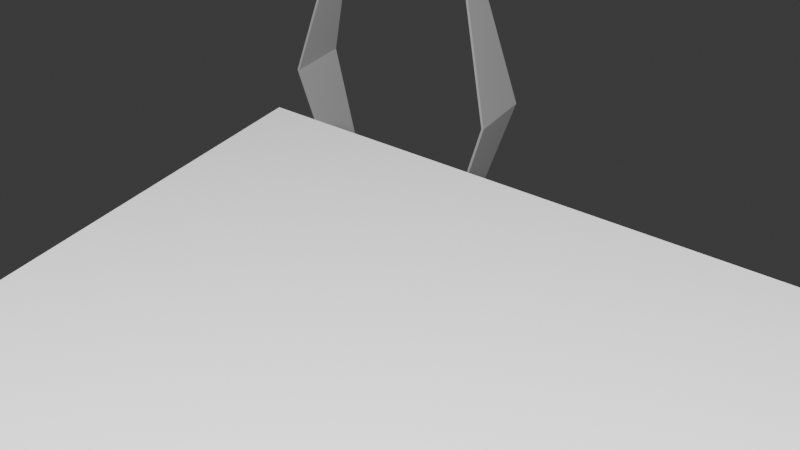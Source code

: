 # Source: interphase_power.blend  (saved by Blender 5.0.119; exported with 4.5.12 LTS)
import bpy
from mathutils import Matrix  # noqa: F401  (used for matrix-valued properties, if any)

bpy.ops.wm.read_factory_settings(use_empty=True)
scene = bpy.context.scene
scene.name = 'Scene'

# ---- collections
col_collection = bpy.data.collections.new('Collection'); scene.collection.children.link(col_collection)

# ---- materials (node trees are filled in below, after node groups)
mat_sbx_33 = bpy.data.materials.new('SBX_33')
mat_sbx_33e64 = bpy.data.materials.new('SBX_33E64')

# ---- material node trees
mat_sbx_33.use_nodes = True; mat_sbx_33.node_tree.nodes.clear()
_N = mat_sbx_33.node_tree.nodes; _L = mat_sbx_33.node_tree.links
n0 = _N.new('ShaderNodeBsdfPrincipled'); n0.name = 'Principled BSDF'; n0.location = (-200, 100)
n1 = _N.new('ShaderNodeOutputMaterial'); n1.name = 'Material Output'; n1.location = (200, 100)
_L.new(n0.outputs[0], n1.inputs[0])
n1.is_active_output = True
mat_sbx_33e64.use_nodes = True; mat_sbx_33e64.node_tree.nodes.clear()
_N = mat_sbx_33e64.node_tree.nodes; _L = mat_sbx_33e64.node_tree.links
n0 = _N.new('ShaderNodeBsdfPrincipled'); n0.name = 'Principled BSDF'; n0.location = (-200, 100)
n1 = _N.new('ShaderNodeOutputMaterial'); n1.name = 'Material Output'; n1.location = (200, 100)
_L.new(n0.outputs[0], n1.inputs[0])
n1.is_active_output = True

# ---- world
world_world = bpy.data.worlds.new('World'); scene.world = world_world
world_world.use_nodes = True; world_world.node_tree.nodes.clear()
_N = world_world.node_tree.nodes; _L = world_world.node_tree.links
n0 = _N.new('ShaderNodeOutputWorld'); n0.name = 'World Output'; n0.location = (200, 100)
n1 = _N.new('ShaderNodeBackground'); n1.name = 'Background'; n1.location = (-200, 100)
n1.inputs[0].default_value = (0.05088, 0.05088, 0.05088, 1.0)
_L.new(n1.outputs[0], n0.inputs[0])
n0.is_active_output = True
world_world.color = (0.05088, 0.05088, 0.05088)
world_world.sun_shadow_jitter_overblur = 0.0

# ---- cameras
cam_camera = bpy.data.cameras.new('Camera')
cam_camera.clip_end = 100.0
cam_camera.ortho_scale = 7.314

# ---- lights
light_light = bpy.data.lights.new('Light', 'POINT')
light_light.exposure = -1.868
light_light.energy = 5000.0
light_light.shadow_soft_size = 0.1

# ---- meshes
me_cube_004 = bpy.data.meshes.new('Cube.004')
me_cube_004.from_pydata([(-1.0, -1.0, -1.0), (-1.0, -1.0, 1.0), (-1.0, 1.0, -1.0), (-1.0, 1.0, 1.0), (1.0, -1.0, -1.0), (1.0, -1.0, 1.0), (1.0, 1.0, -1.0), (1.0, 1.0, 1.0)], [], [(0, 1, 3, 2), (2, 3, 7, 6), (6, 7, 5, 4), (4, 5, 1, 0), (2, 6, 4, 0), (7, 3, 1, 5)])
_uv = me_cube_004.uv_layers.new(name='UVMap')
_uv.uv.foreach_set('vector', [0.375, 0.0, 0.625, 0.0, 0.625, 0.25, 0.375, 0.25, 0.375, 0.25, 0.625, 0.25, 0.625, 0.5, 0.375, 0.5, 0.375, 0.5, 0.625, 0.5, 0.625, 0.75, 0.375, 0.75, 0.375, 0.75, 0.625, 0.75, 0.625, 1.0, 0.375, 1.0, 0.125, 0.5, 0.375, 0.5, 0.375, 0.75, 0.125, 0.75, 0.625, 0.5, 0.875, 0.5, 0.875, 0.75, 0.625, 0.75])
me_cube_004.update()
me_cube = bpy.data.meshes.new('Cube')
me_cube.from_pydata([(1.0, -0.5, 5.96e-08), (0.4343, -0.1716, 0.1644), (-1.0, -0.5, 5.96e-08), (-0.4343, -0.1716, 0.1644), (1.0, 0.5, 5.96e-08), (0.4343, 0.1716, 0.1644), (-1.0, 0.5, 5.96e-08), (-0.4343, 0.1716, 0.1644), (0.366, -0.1227, 0.3088), (-0.366, -0.1227, 0.3088), (-0.366, 0.1227, 0.3088), (0.366, 0.1227, 0.3088), (-0.3506, -0.1227, 0.3088), (-0.3494, 0.1227, 0.3088), (0.35, -0.1227, 0.3088), (0.35, 0.1227, 0.3088), (-0.7426, -0.2129, 1.646), (-0.758, -0.2129, 1.646), (-0.758, 0.2129, 1.646), (0.742, 0.2129, 1.646), (0.758, 0.2129, 1.646), (0.758, -0.2129, 1.646), (-0.7415, 0.2129, 1.646), (0.742, -0.2129, 1.646), (-0.3506, -0.01679, 3.099), (-0.366, -0.01679, 3.099), (-0.366, 0.01679, 3.099), (0.35, 0.01679, 3.099), (0.366, 0.01679, 3.099), (0.366, -0.01679, 3.099), (-0.3494, 0.01679, 3.099), (0.35, -0.01679, 3.099)], [], [(0, 1, 3, 2), (2, 3, 7, 6), (6, 7, 5, 4), (4, 5, 1, 0), (2, 6, 4, 0), (3, 1, 8, 14, 12, 9), (11, 15, 19, 20), (1, 5, 11, 8), (7, 3, 9, 10), (5, 7, 10, 13, 15, 11), (22, 18, 26, 30), (13, 12, 14, 15), (15, 14, 23, 19), (23, 21, 29, 31), (14, 8, 21, 23), (9, 12, 16, 17), (13, 10, 18, 22), (8, 11, 20, 21), (10, 9, 17, 18), (12, 13, 22, 16), (26, 25, 24, 30), (27, 31, 29, 28), (20, 19, 27, 28), (17, 16, 24, 25), (19, 23, 31, 27), (16, 22, 30, 24), (21, 20, 28, 29), (18, 17, 25, 26)])
me_cube.polygons.foreach_set('material_index', [0, 0, 0, 0, 0, 0, 0, 0, 0, 0, 0, 1, 0, 0, 0, 0, 0, 0, 0, 0, 0, 0, 0, 0, 0, 0, 0, 0])
_uv = me_cube.uv_layers.new(name='UVMap')
_uv.uv.foreach_set('vector', [0.375, 0.0, 0.625, 0.0, 0.625, 0.25, 0.375, 0.25, 0.375, 0.25, 0.625, 0.25, 0.625, 0.5, 0.375, 0.5, 0.375, 0.5, 0.625, 0.5, 0.625, 0.75, 0.375, 0.75, 0.375, 0.75, 0.625, 0.75, 0.625, 1.0, 0.375, 1.0, 0.125, 0.5, 0.375, 0.5, 0.375, 0.75, 0.125, 0.75, 0.625, 0.25, 0.625, 0.0, 0.625, 0.0, 0.625, 0.004745, 0.625, 0.2464, 0.625, 0.25, 0.625, 0.75, 0.625, 0.7453, 0.625, 0.7453, 0.625, 0.75, 0.625, 1.0, 0.625, 0.75, 0.625, 0.75, 0.625, 1.0, 0.625, 0.5, 0.625, 0.25, 0.625, 0.25, 0.625, 0.5, 0.625, 0.75, 0.625, 0.5, 0.625, 0.5, 0.625, 0.504, 0.625, 0.7453, 0.625, 0.75, 0.625, 0.504, 0.625, 0.5, 0.625, 0.5, 0.625, 0.504, 0.625, 0.504, 0.875, 0.5036, 0.875, 0.7453, 0.625, 0.7453, 0.625, 0.7453, 0.875, 0.7453, 0.875, 0.7453, 0.625, 0.7453, 0.625, 0.004745, 0.625, 0.0, 0.625, 0.0, 0.625, 0.004745, 0.625, 0.004745, 0.625, 0.0, 0.625, 0.0, 0.625, 0.004745, 0.625, 0.25, 0.625, 0.2464, 0.625, 0.2464, 0.625, 0.25, 0.625, 0.504, 0.625, 0.5, 0.625, 0.5, 0.625, 0.504, 0.625, 1.0, 0.625, 0.75, 0.625, 0.75, 0.625, 1.0, 0.625, 0.5, 0.625, 0.25, 0.625, 0.25, 0.625, 0.5, 0.875, 0.5036, 0.625, 0.504, 0.625, 0.504, 0.875, 0.5036, 0.625, 0.5, 0.875, 0.5, 0.875, 0.5036, 0.625, 0.504, 0.625, 0.7453, 0.875, 0.7453, 0.875, 0.75, 0.625, 0.75, 0.625, 0.75, 0.625, 0.7453, 0.625, 0.7453, 0.625, 0.75, 0.625, 0.25, 0.625, 0.2464, 0.625, 0.2464, 0.625, 0.25, 0.625, 0.7453, 0.875, 0.7453, 0.875, 0.7453, 0.625, 0.7453, 0.875, 0.5036, 0.625, 0.504, 0.625, 0.504, 0.875, 0.5036, 0.625, 1.0, 0.625, 0.75, 0.625, 0.75, 0.625, 1.0, 0.625, 0.5, 0.625, 0.25, 0.625, 0.25, 0.625, 0.5])
me_cube.materials.append(mat_sbx_33)
me_cube.materials.append(mat_sbx_33e64)
me_cube.update()

# ---- objects
ob_light = bpy.data.objects.new('Light', light_light)
ob_camera = bpy.data.objects.new('Camera', cam_camera)
ob_cube_001 = bpy.data.objects.new('Cube.001', me_cube_004)
ob_cube = bpy.data.objects.new('Cube', me_cube)

# ---- transforms, parenting, visibility, modifiers, constraints
ob_light.location = (4.264, -6.605, 5.904)
ob_light.rotation_euler = (0.6503, 0.05522, 1.866)
ob_light.lock_rotations_4d = False
ob_light.empty_display_type = 'ARROWS'
ob_light.color = (0.0, 0.0, 0.0, 0.0)
ob_light.lineart.crease_threshold = 0.0
ob_camera.location = (3.808, -5.638, 5.153)
ob_camera.rotation_euler = (0.9705, 0.0, 0.598)
ob_camera.lock_rotations_4d = False
ob_camera.empty_display_type = 'ARROWS'
ob_camera.color = (0.0, 0.0, 0.0, 0.0)
ob_camera.display_type = 'WIRE'
ob_camera.lineart.crease_threshold = 0.0
ob_cube_001.location = (3.048, -4.632, 2.724)
ob_cube.location = (0.0, 0.0, 0.0)

# ---- collection membership
col_collection.objects.link(ob_light)
col_collection.objects.link(ob_camera)
col_collection.objects.link(ob_cube_001)
col_collection.objects.link(ob_cube)

# ---- scene / render settings (as saved in the file)
scene.camera = ob_camera
scene.frame_start = 1; scene.frame_end = 250; scene.frame_set(1)
scene.render.engine = 'BLENDER_EEVEE_NEXT'
scene.render.bake_bias = 0.0
scene.render.bake_samples = 0
scene.cycles.sampling_pattern = 'TABULATED_SOBOL'
scene.eevee.use_volume_custom_range = False
bpy.context.view_layer.update()
